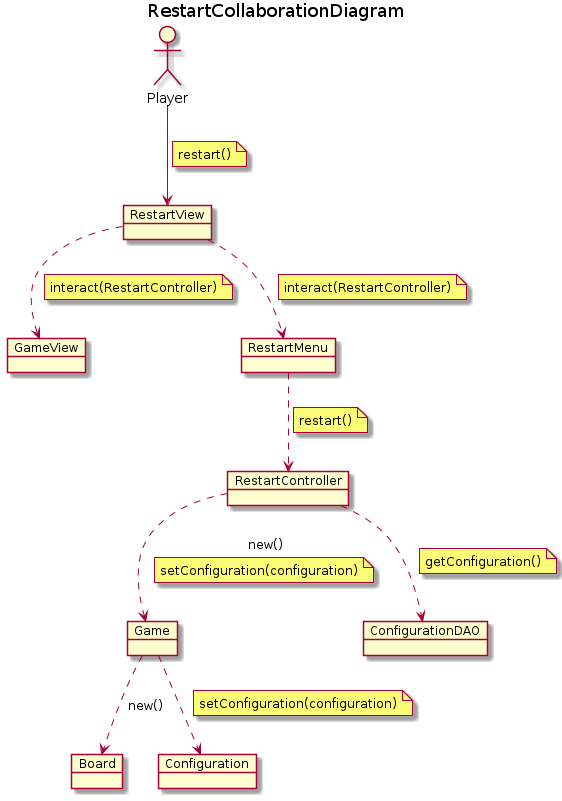

The diagram above was rendered by PlantUML. Its source (embedded in the PNG):
@startuml RestartCollaborationDiagram
title RestartCollaborationDiagram
allow_mixing

actor Player
object RestartController

object Board
object Game
object Configuration
object GameView
object RestartView
object RestartMenu
object ConfigurationDAO

Player --> RestartView
note on link
    restart()
end note
RestartView ..> RestartMenu
note on link
    interact(RestartController)
end note
RestartView ..> GameView
note on link
    interact(RestartController)
end note
RestartMenu ..> RestartController
note on link
    restart()
end note

RestartController ..> ConfigurationDAO
note on link
    getConfiguration()
end note
RestartController ..> Game : new()
note on link
    setConfiguration(configuration)
end note
Game ..> Board : new()
Game ..> Configuration
note on link
    setConfiguration(configuration)
end note

@enduml